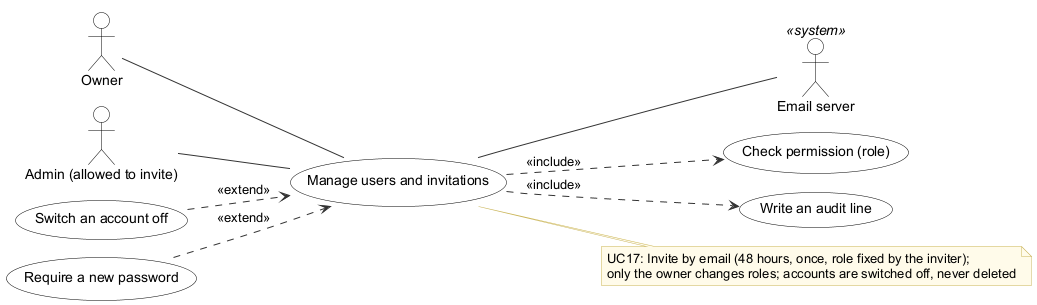

The diagram above was rendered by PlantUML. Its source (embedded in the PNG):
@startuml
!pragma layout smetana
' Use case UC17 Manage users and invitations - Inventory & POS System v0.32.0 (report, Lecture 5-7; redrawn 2026-10-27)
' Edit: paste into draw.io (Arrange > Insert > Advanced > PlantUML) or planttext.com
skinparam defaultFontName Arial
skinparam shadowing false
skinparam ArrowColor #333333
skinparam rectangle {
  BackgroundColor White
  BorderColor Black
}
skinparam usecase {
  BackgroundColor White
  BorderColor Black
}
skinparam class {
  BackgroundColor White
  BorderColor Black
  HeaderBackgroundColor #E6F1EE
}
skinparam activity {
  BackgroundColor White
  BorderColor Black
}
skinparam state {
  BackgroundColor White
  BorderColor Black
}
skinparam sequence {
  ParticipantBackgroundColor White
  ParticipantBorderColor Black
  LifeLineBorderColor #888888
  ActorBorderColor Black
  ActorBackgroundColor White
}
skinparam note {
  BackgroundColor #FFFBEA
  BorderColor #C9B458
}
skinparam swimlaneWidth same
hide circle

left to right direction
actor "Owner" as A0
actor "Admin (allowed to invite)" as A1
actor "Email server" as S0 <<system>>
usecase "Manage users and invitations" as U
usecase "Check permission (role)" as I0
U ..> I0 : <<include>>
usecase "Write an audit line" as I1
U ..> I1 : <<include>>
usecase "Switch an account off" as E0
E0 ..> U : <<extend>>
usecase "Require a new password" as E1
E1 ..> U : <<extend>>
A0 -- U
A1 -- U
U -- S0
note right of U
  UC17: Invite by email (48 hours, once, role fixed by the inviter);
  only the owner changes roles; accounts are switched off, never deleted
end note
@enduml